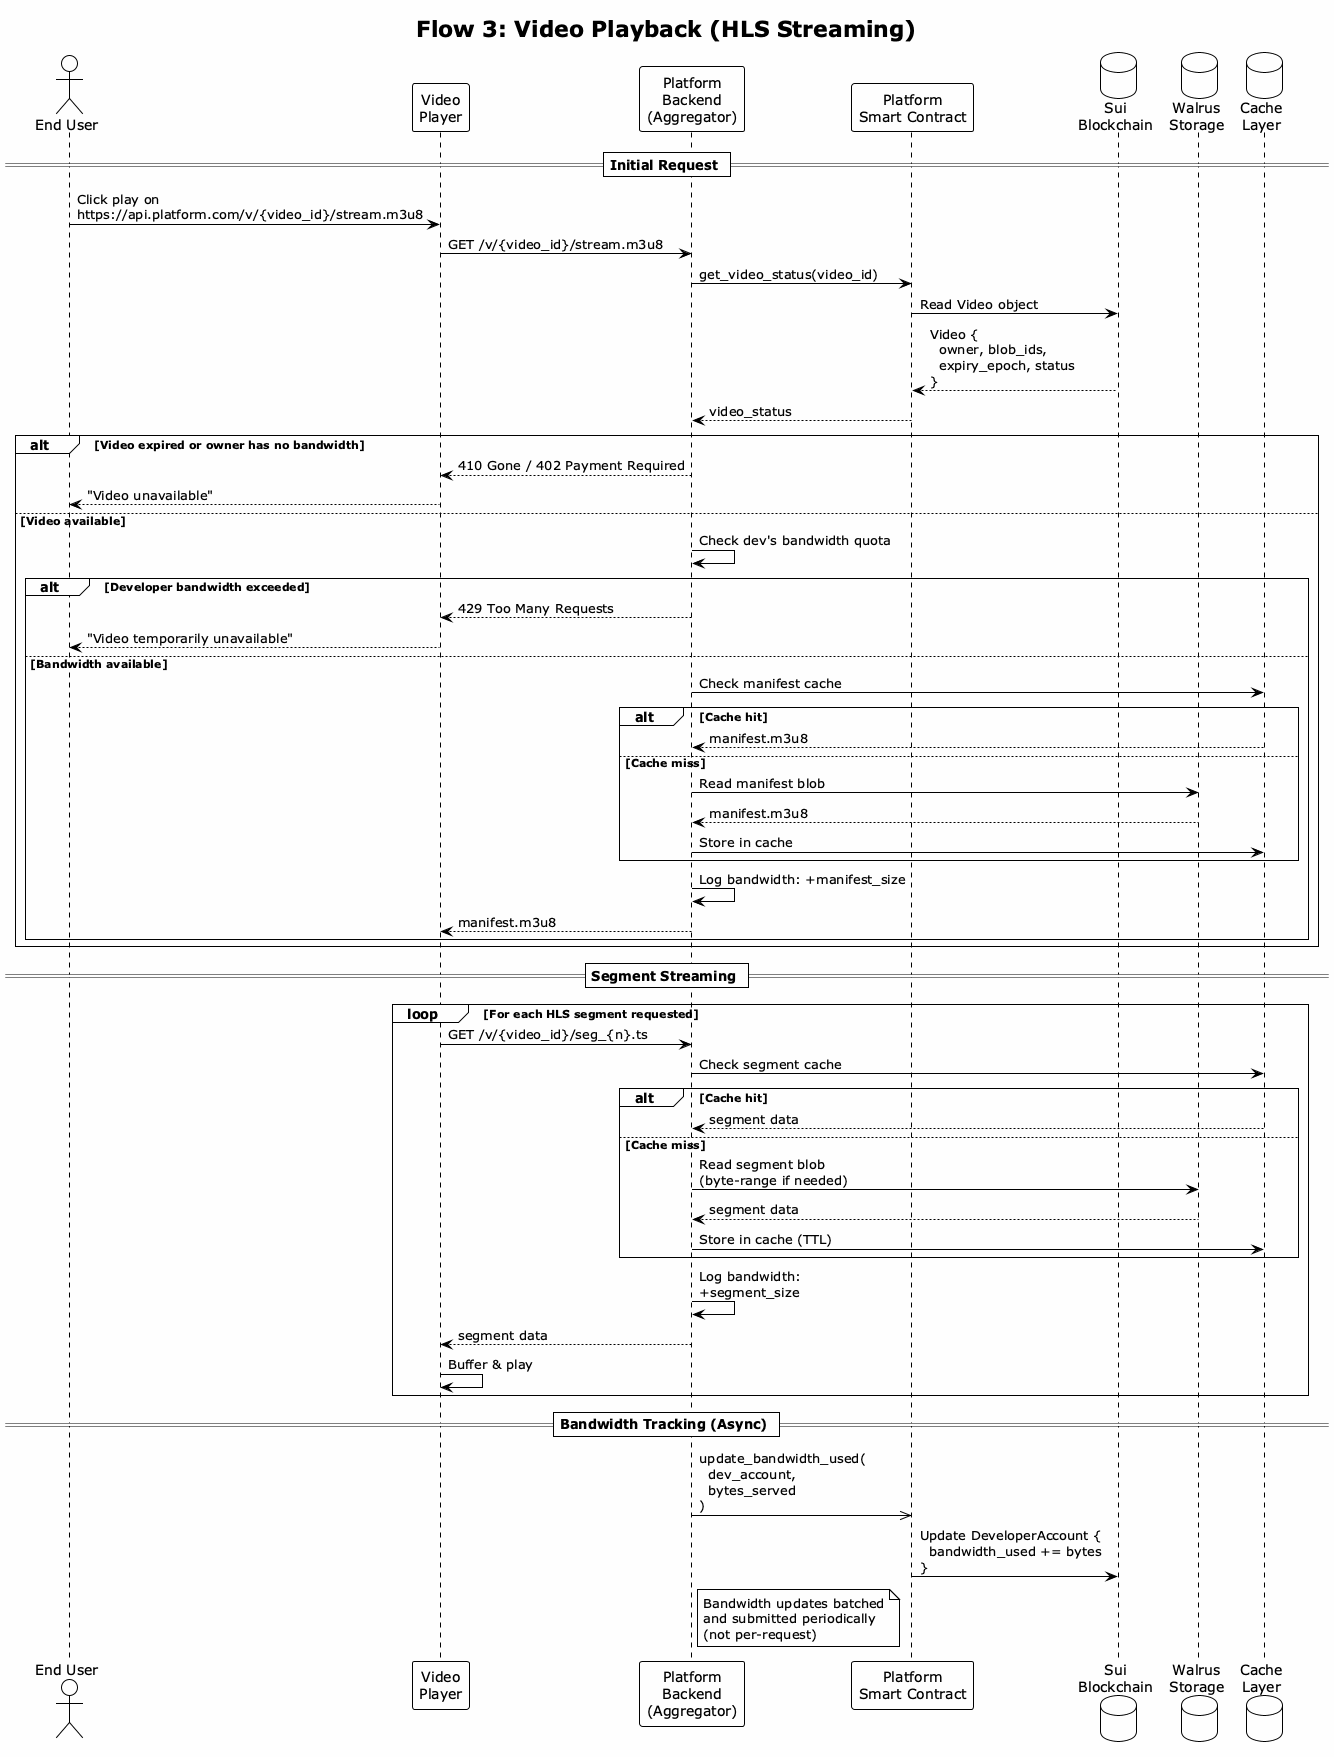

The diagram above was rendered by PlantUML. Its source (embedded in the PNG):
@startuml 03-video-playback

!theme plain
skinparam backgroundColor #FEFEFE
title Flow 3: Video Playback (HLS Streaming)

actor "End User" as User
participant "Video\nPlayer" as Player
participant "Platform\nBackend\n(Aggregator)" as Backend
participant "Platform\nSmart Contract" as Contract
database "Sui\nBlockchain" as Sui
database "Walrus\nStorage" as Walrus
database "Cache\nLayer" as Cache

== Initial Request ==

User -> Player: Click play on\nhttps://api.platform.com/v/{video_id}/stream.m3u8

Player -> Backend: GET /v/{video_id}/stream.m3u8

Backend -> Contract: get_video_status(video_id)
Contract -> Sui: Read Video object
Sui --> Contract: Video {\n  owner, blob_ids,\n  expiry_epoch, status\n}
Contract --> Backend: video_status

alt Video expired or owner has no bandwidth
    Backend --> Player: 410 Gone / 402 Payment Required
    Player --> User: "Video unavailable"
else Video available
    Backend -> Backend: Check dev's bandwidth quota

    alt Developer bandwidth exceeded
        Backend --> Player: 429 Too Many Requests
        Player --> User: "Video temporarily unavailable"
    else Bandwidth available
        Backend -> Cache: Check manifest cache

        alt Cache hit
            Cache --> Backend: manifest.m3u8
        else Cache miss
            Backend -> Walrus: Read manifest blob
            Walrus --> Backend: manifest.m3u8
            Backend -> Cache: Store in cache
        end

        Backend -> Backend: Log bandwidth: +manifest_size
        Backend --> Player: manifest.m3u8
    end
end

== Segment Streaming ==

loop For each HLS segment requested
    Player -> Backend: GET /v/{video_id}/seg_{n}.ts

    Backend -> Cache: Check segment cache

    alt Cache hit
        Cache --> Backend: segment data
    else Cache miss
        Backend -> Walrus: Read segment blob\n(byte-range if needed)
        Walrus --> Backend: segment data
        Backend -> Cache: Store in cache (TTL)
    end

    Backend -> Backend: Log bandwidth:\n+segment_size
    Backend --> Player: segment data
    Player -> Player: Buffer & play
end

== Bandwidth Tracking (Async) ==

Backend ->> Contract: update_bandwidth_used(\n  dev_account,\n  bytes_served\n)
Contract -> Sui: Update DeveloperAccount {\n  bandwidth_used += bytes\n}

note right of Backend
  Bandwidth updates batched
  and submitted periodically
  (not per-request)
end note

@enduml